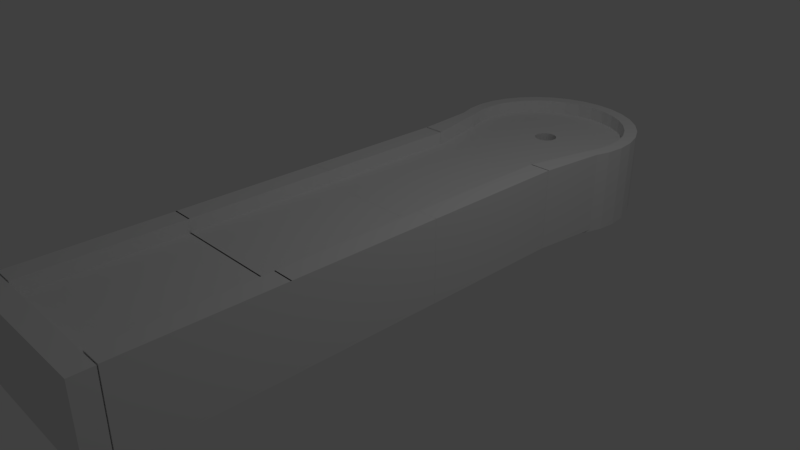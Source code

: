 # Source: hole1.blend  (saved by Blender 2.78.0; exported with 4.5.12 LTS)
import bpy
from mathutils import Matrix  # noqa: F401  (used for matrix-valued properties, if any)

bpy.ops.wm.read_factory_settings(use_empty=True)
scene = bpy.context.scene
scene.name = 'Scene'

# ---- collections
col_collection_1 = bpy.data.collections.new('Collection 1'); scene.collection.children.link(col_collection_1)

# ---- world
world_world = bpy.data.worlds.new('World'); scene.world = world_world
world_world.color = (0.05088, 0.05088, 0.05088)
world_world.use_sun_shadow = False
world_world.sun_shadow_jitter_overblur = 0.0
world_world.cycles.sampling_method = 'MANUAL'

# ---- cameras
cam_camera = bpy.data.cameras.new('Camera')
cam_camera.clip_end = 100.0
cam_camera.lens = 35.0
cam_camera.sensor_width = 32.0
cam_camera.sensor_height = 18.0
cam_camera.ortho_scale = 7.314
cam_camera.dof.focus_distance = 0.0
cam_camera.dof.aperture_fstop = 128.0

# ---- lights
light_lamp = bpy.data.lights.new('Lamp', 'POINT')
light_lamp.transmission_factor = 0.0
light_lamp.cutoff_distance = 30.0
light_lamp.energy = 100.0
light_lamp.shadow_buffer_clip_start = 1.001
light_lamp.shadow_soft_size = 0.1
light_lamp.shadow_maximum_resolution = 0.006
light_lamp.use_absolute_resolution = True

# ---- meshes
me_cube_003 = bpy.data.meshes.new('Cube.003')
me_cube_003.from_pydata([(-2.659, 4.977, -0.08461), (-0.9887, 4.977, -0.08461), (-2.659, 4.997, -0.08461), (-0.9887, 4.997, -0.08461), (-0.9986, 4.973, -1.0), (-0.9986, 4.973, 0.09467), (-0.7875, 5.873, -1.0), (-0.7875, 5.873, 0.09467), (-0.7228, 4.973, -1.0), (-0.7228, 4.973, 0.09467), (-0.62, 5.873, -1.0), (-0.62, 5.873, 0.09467), (-2.872, 4.973, -1.0), (-2.872, 4.973, 0.09467), (-2.949, 5.873, -1.0), (-2.949, 5.873, 0.09467), (-2.596, 4.973, -1.0), (-2.596, 4.973, 0.09467), (-2.789, 5.873, -1.0), (-2.789, 5.873, 0.09467), (-1.791, 7.545, -1.028), (-1.791, 7.373, 0.09194), (-1.547, 7.521, -1.028), (-1.581, 7.352, 0.09194), (-1.313, 7.45, -1.028), (-1.378, 7.291, 0.09194), (-1.097, 7.334, -1.028), (-1.192, 7.191, 0.09194), (-0.9072, 7.179, -1.028), (-1.028, 7.057, 0.09194), (-0.7517, 6.989, -1.028), (-0.8944, 6.894, 0.09194), (-0.6362, 6.773, -1.028), (-0.7947, 6.707, 0.09194), (-0.5651, 6.539, -1.028), (-0.7334, 6.505, 0.09194), (-0.5411, 6.295, -1.028), (-0.7126, 6.295, 0.09194), (-0.5651, 6.051, -1.028), (-0.7334, 6.084, 0.09194), (-0.6362, 5.816, -1.028), (-0.7835, 5.882, 0.09194), (-0.7517, 5.6, -1.028), (-0.8288, 5.696, -0.0879), (-0.9072, 5.411, -1.028), (-1.028, 5.532, -0.0879), (-1.097, 5.255, -1.028), (-1.192, 5.398, -0.0879), (-1.313, 5.14, -1.028), (-1.378, 5.298, -0.0879), (-1.547, 5.069, -1.028), (-1.581, 5.237, -0.0879), (-1.791, 5.045, -1.028), (-1.791, 5.216, -0.0879), (-2.035, 5.069, -1.028), (-2.001, 5.237, -0.0879), (-2.269, 5.14, -1.028), (-2.204, 5.298, -0.0879), (-2.486, 5.255, -1.028), (-2.39, 5.398, -0.0879), (-2.675, 5.411, -1.028), (-2.554, 5.532, -0.0879), (-2.83, 5.6, -1.028), (-2.754, 5.696, -0.0879), (-2.946, 5.816, -1.028), (-2.794, 5.876, 0.09194), (-3.017, 6.051, -1.028), (-2.849, 6.084, 0.09194), (-3.041, 6.295, -1.028), (-2.869, 6.295, 0.09194), (-3.017, 6.539, -1.028), (-2.849, 6.505, 0.09194), (-2.946, 6.773, -1.028), (-2.787, 6.707, 0.09194), (-2.83, 6.989, -1.028), (-2.688, 6.894, 0.09194), (-2.675, 7.179, -1.028), (-2.554, 7.057, 0.09194), (-2.486, 7.334, -1.028), (-2.39, 7.191, 0.09194), (-2.269, 7.45, -1.028), (-2.204, 7.291, 0.09194), (-2.035, 7.521, -1.028), (-2.001, 7.352, 0.09194), (-1.547, 7.521, 0.09194), (-1.791, 7.545, 0.09194), (-1.313, 7.45, 0.09194), (-1.097, 7.334, 0.09194), (-0.9072, 7.179, 0.09194), (-0.7517, 6.989, 0.09194), (-0.6362, 6.773, 0.09194), (-0.5651, 6.539, 0.09194), (-0.5411, 6.295, 0.09194), (-0.5651, 6.051, 0.09194), (-0.6362, 5.816, 0.09194), (-0.7517, 5.6, -0.0879), (-0.9072, 5.411, -0.0879), (-1.097, 5.255, -0.0879), (-1.313, 5.14, -0.0879), (-1.547, 5.069, -0.0879), (-1.791, 5.045, -0.0879), (-2.035, 5.069, -0.0879), (-2.269, 5.14, -0.0879), (-2.486, 5.255, -0.0879), (-2.675, 5.411, -0.0879), (-2.83, 5.6, -0.0879), (-2.946, 5.816, 0.09194), (-3.017, 6.051, 0.09194), (-3.041, 6.295, 0.09194), (-3.017, 6.539, 0.09194), (-2.946, 6.773, 0.09194), (-2.83, 6.989, 0.09194), (-2.675, 7.179, 0.09194), (-2.486, 7.334, 0.09194), (-2.269, 7.45, 0.09194), (-2.035, 7.521, 0.09194), (-1.581, 7.352, 0.09194), (-1.791, 7.373, 0.09194), (-1.378, 7.291, 0.09194), (-1.192, 7.191, 0.09194), (-1.028, 7.057, 0.09194), (-0.8944, 6.894, 0.09194), (-0.7947, 6.707, 0.09194), (-0.7334, 6.505, 0.09194), (-0.7126, 6.295, 0.09194), (-0.7334, 6.084, 0.09194), (-0.785, 5.882, 0.09194), (-0.8944, 5.696, 0.09194), (-1.028, 5.532, 0.09194), (-1.192, 5.398, 0.09194), (-1.378, 5.298, 0.09194), (-1.581, 5.237, 0.09194), (-1.791, 5.216, 0.09194), (-2.001, 5.237, 0.09194), (-2.204, 5.298, 0.09194), (-2.39, 5.398, 0.09194), (-2.554, 5.532, 0.09194), (-2.688, 5.696, 0.09194), (-2.792, 5.876, 0.09194), (-2.849, 6.084, 0.09194), (-2.869, 6.295, 0.09194), (-2.849, 6.505, 0.09194), (-2.787, 6.707, 0.09194), (-2.688, 6.894, 0.09194), (-2.554, 7.057, 0.09194), (-2.39, 7.191, 0.09194), (-2.204, 7.291, 0.09194), (-2.001, 7.352, 0.09194), (-1.762, 6.441, -0.09174), (-1.791, 6.444, -0.09174), (-1.734, 6.433, -0.09174), (-1.708, 6.419, -0.09174), (-1.686, 6.4, -0.09174), (-1.667, 6.378, -0.09174), (-1.653, 6.352, -0.09174), (-1.645, 6.324, -0.09174), (-1.642, 6.295, -0.09174), (-1.645, 6.266, -0.09174), (-1.653, 6.238, -0.09174), (-1.667, 6.212, -0.09174), (-1.686, 6.189, -0.09174), (-1.708, 6.171, -0.09174), (-1.734, 6.157, -0.09174), (-1.762, 6.148, -0.09174), (-1.791, 6.146, -0.09174), (-1.82, 6.148, -0.09174), (-1.848, 6.157, -0.09174), (-1.874, 6.171, -0.09174), (-1.897, 6.189, -0.09174), (-1.915, 6.212, -0.09174), (-1.929, 6.238, -0.09174), (-1.937, 6.266, -0.09174), (-1.94, 6.295, -0.09174), (-1.937, 6.324, -0.09174), (-1.929, 6.352, -0.09174), (-1.915, 6.378, -0.09174), (-1.897, 6.4, -0.09174), (-1.874, 6.419, -0.09174), (-1.848, 6.433, -0.09174), (-1.82, 6.441, -0.09174), (-1.581, 7.352, -0.09174), (-1.791, 7.373, -0.09174), (-1.378, 7.291, -0.09174), (-1.192, 7.191, -0.09174), (-1.028, 7.057, -0.09174), (-0.8944, 6.894, -0.09174), (-0.7947, 6.707, -0.09174), (-0.7334, 6.505, -0.09174), (-0.7126, 6.295, -0.09174), (-0.7334, 6.084, -0.09174), (-0.7804, 5.882, -0.09174), (-0.832, 5.696, -0.09174), (-1.028, 5.532, -0.09174), (-1.192, 5.398, -0.09174), (-1.378, 5.298, -0.09174), (-1.581, 5.237, -0.09174), (-1.791, 5.216, -0.09174), (-2.001, 5.237, -0.09174), (-2.204, 5.298, -0.09174), (-2.39, 5.398, -0.09174), (-2.554, 5.532, -0.09174), (-2.755, 5.696, -0.09174), (-2.795, 5.882, -0.09174), (-2.849, 6.084, -0.09174), (-2.869, 6.295, -0.09174), (-2.849, 6.505, -0.09174), (-2.787, 6.707, -0.09174), (-2.688, 6.894, -0.09174), (-2.554, 7.057, -0.09174), (-2.39, 7.191, -0.09174), (-2.204, 7.291, -0.09174), (-2.001, 7.352, -0.09174), (-1.762, 6.441, -0.585), (-1.791, 6.444, -0.585), (-1.734, 6.433, -0.585), (-1.708, 6.419, -0.585), (-1.686, 6.4, -0.585), (-1.667, 6.378, -0.585), (-1.653, 6.352, -0.585), (-1.645, 6.324, -0.585), (-1.642, 6.295, -0.585), (-1.645, 6.266, -0.585), (-1.653, 6.238, -0.585), (-1.667, 6.212, -0.585), (-1.686, 6.189, -0.585), (-1.708, 6.171, -0.585), (-1.734, 6.157, -0.585), (-1.762, 6.148, -0.585), (-1.791, 6.146, -0.585), (-1.82, 6.148, -0.585), (-1.848, 6.157, -0.585), (-1.874, 6.171, -0.585), (-1.897, 6.189, -0.585), (-1.915, 6.212, -0.585), (-1.929, 6.238, -0.585), (-1.937, 6.266, -0.585), (-1.94, 6.295, -0.585), (-1.937, 6.324, -0.585), (-1.929, 6.352, -0.585), (-1.915, 6.378, -0.585), (-1.897, 6.4, -0.585), (-1.874, 6.419, -0.585), (-1.848, 6.433, -0.585), (-1.82, 6.441, -0.585), (-2.596, 4.973, -0.08324), (-2.661, 4.973, -0.08319), (-2.772, 4.973, -0.08311), (-2.709, 4.973, -0.1603), (-0.9986, 4.973, -0.08975), (-0.9354, 4.973, -0.09305), (-1.001, 0.9842, -1.0), (-1.001, 0.9842, 0.09467), (-1.001, 2.984, -1.0), (-1.001, 2.984, 0.09467), (-0.7249, 0.9842, -1.0), (-0.7249, 0.9842, 0.09467), (-0.7249, 2.984, -1.0), (-0.7249, 2.984, 0.09467), (-2.877, 0.9842, -1.0), (-2.877, 0.9842, 0.09467), (-2.877, 2.984, -1.0), (-2.877, 2.984, 0.09467), (-2.601, 0.9842, -1.0), (-2.601, 0.9842, 0.09467), (-2.601, 2.984, -1.0), (-2.601, 2.984, 0.09467), (-2.631, 0.9829, -0.07878), (-0.9609, 0.9829, -0.07878), (-2.631, 2.983, -0.07878), (-0.9609, 2.983, -0.07878), (-1.0, 2.983, -1.0), (-1.0, 2.983, 0.09467), (-1.0, 4.983, -1.0), (-1.0, 4.983, 0.09467), (-0.7242, 2.983, -1.0), (-0.7242, 2.983, 0.09467), (-0.7242, 4.983, -1.0), (-0.7242, 4.983, 0.09467), (-2.876, 2.983, -1.0), (-2.876, 2.983, 0.09467), (-2.876, 4.983, -1.0), (-2.876, 4.983, 0.09467), (-2.6, 2.983, -1.0), (-2.6, 2.983, 0.09467), (-2.6, 4.983, -1.0), (-2.6, 4.983, 0.09467), (-2.63, 2.982, -0.07878), (-0.9602, 2.982, -0.07878), (-2.63, 4.982, -0.07878), (-0.9602, 4.982, -0.07878), (-0.7269, -1.288, -1.007), (-0.7269, -1.288, 0.08751), (-2.867, -1.288, -1.007), (-2.867, -1.288, 0.08751), (-0.7269, -1.012, -1.007), (-0.7269, -1.012, 0.08751), (-2.867, -1.012, -1.007), (-2.867, -1.012, 0.08751), (-1.0, -1.0, -1.0), (-1.0, -1.0, 0.09467), (-1.0, 1.0, -1.0), (-1.0, 1.0, 0.09467), (-0.7242, -1.0, -1.0), (-0.7242, -1.0, 0.09467), (-0.7242, 1.0, -1.0), (-0.7242, 1.0, 0.09467), (-2.876, -1.0, -1.0), (-2.876, -1.0, 0.09467), (-2.876, 1.0, -1.0), (-2.876, 1.0, 0.09467), (-2.6, -1.0, -1.0), (-2.6, -1.0, 0.09467), (-2.6, 1.0, -1.0), (-2.6, 1.0, 0.09467), (-2.63, -1.001, -0.07878), (-0.9602, -1.001, -0.07878), (-2.63, 0.9987, -0.07878), (-0.9602, 0.9987, -0.07878)], [(246, 13)], [(0, 1, 3, 2), (4, 248, 5, 7, 6), (6, 7, 11, 10), (10, 11, 9, 8), (8, 9, 249, 248, 4), (6, 10, 8, 4), (11, 7, 5, 9), (12, 13, 15, 14), (14, 15, 19, 18), (18, 19, 17, 244, 16), (16, 244, 17, 13, 12), (14, 18, 16, 12), (19, 15, 13, 17), (20, 85, 84, 22), (22, 84, 86, 24), (24, 86, 87, 26), (26, 87, 88, 28), (28, 88, 89, 30), (30, 89, 90, 32), (32, 90, 91, 34), (34, 91, 92, 36), (36, 92, 93, 38), (38, 93, 94, 40), (40, 94, 95, 42), (42, 95, 96, 44), (44, 96, 97, 46), (46, 97, 98, 48), (48, 98, 99, 50), (50, 99, 100, 52), (52, 100, 101, 54), (54, 101, 102, 56), (56, 102, 103, 58), (58, 103, 104, 60), (60, 104, 105, 62), (62, 105, 106, 64), (64, 106, 107, 66), (66, 107, 108, 68), (68, 108, 109, 70), (70, 109, 110, 72), (72, 110, 111, 74), (74, 111, 112, 76), (76, 112, 113, 78), (78, 113, 114, 80), (80, 114, 115, 82), (82, 115, 85, 20), (20, 22, 24, 26, 28, 30, 32, 34, 36, 38, 40, 42, 44, 46, 48, 50, 52, 54, 56, 58, 60, 62, 64, 66, 68, 70, 72, 74, 76, 78, 80, 82), (21, 23, 84, 85), (23, 25, 86, 84), (25, 27, 87, 86), (27, 29, 88, 87), (29, 31, 89, 88), (31, 33, 90, 89), (33, 35, 91, 90), (35, 37, 92, 91), (37, 39, 93, 92), (39, 41, 94, 93), (41, 43, 95, 94), (3, 95, 96, 97, 98, 99, 100, 101, 102, 103, 104, 105, 2), (63, 65, 106, 105), (65, 67, 107, 106), (67, 69, 108, 107), (69, 71, 109, 108), (71, 73, 110, 109), (73, 75, 111, 110), (75, 77, 112, 111), (77, 79, 113, 112), (79, 81, 114, 113), (81, 83, 115, 114), (83, 21, 85, 115), (71, 69, 140, 141), (73, 71, 141, 142), (75, 73, 142, 143), (23, 21, 117, 116), (77, 75, 143, 144), (25, 23, 116, 118), (79, 77, 144, 145), (27, 25, 118, 119), (81, 79, 145, 146), (29, 27, 119, 120), (83, 81, 146, 147), (31, 29, 120, 121), (21, 83, 147, 117), (33, 31, 121, 122), (35, 33, 122, 123), (37, 35, 123, 124), (39, 37, 124, 125), (67, 65, 138, 139), (41, 39, 125, 126), (69, 67, 139, 140), (168, 167, 231, 232), (116, 117, 181, 180), (144, 143, 207, 208), (118, 116, 180, 182), (145, 144, 208, 209), (119, 118, 182, 183), (146, 145, 209, 210), (120, 119, 183, 184), (147, 146, 210, 211), (121, 120, 184, 185), (117, 147, 211, 181), (122, 121, 185, 186), (123, 122, 186, 187), (124, 123, 187, 188), (125, 124, 188, 189), (139, 138, 202, 203), (126, 125, 189, 190), (140, 139, 203, 204), (141, 140, 204, 205), (142, 141, 205, 206), (143, 142, 206, 207), (149, 148, 180, 181), (148, 150, 182, 180), (150, 151, 183, 182), (151, 152, 184, 183), (152, 153, 185, 184), (153, 154, 186, 185), (154, 155, 187, 186), (155, 156, 188, 187), (156, 157, 189, 188), (157, 158, 190, 189), (158, 159, 191, 190), (159, 160, 192, 191), (160, 161, 193, 192), (161, 162, 194, 193), (162, 163, 195, 194), (163, 164, 196, 195), (164, 165, 197, 196), (165, 166, 198, 197), (166, 167, 199, 198), (167, 168, 200, 199), (168, 169, 201, 200), (169, 170, 202, 201), (170, 171, 203, 202), (171, 172, 204, 203), (172, 173, 205, 204), (173, 174, 206, 205), (174, 175, 207, 206), (175, 176, 208, 207), (176, 177, 209, 208), (177, 178, 210, 209), (178, 179, 211, 210), (179, 149, 181, 211), (212, 213, 243, 242, 241, 240, 239, 238, 237, 236, 235, 234, 233, 232, 231, 230, 229, 228, 227, 226, 225, 224, 223, 222, 221, 220, 219, 218, 217, 216, 215, 214), (155, 154, 218, 219), (169, 168, 232, 233), (156, 155, 219, 220), (170, 169, 233, 234), (157, 156, 220, 221), (171, 170, 234, 235), (158, 157, 221, 222), (172, 171, 235, 236), (159, 158, 222, 223), (173, 172, 236, 237), (160, 159, 223, 224), (174, 173, 237, 238), (161, 160, 224, 225), (175, 174, 238, 239), (162, 161, 225, 226), (148, 149, 213, 212), (176, 175, 239, 240), (163, 162, 226, 227), (150, 148, 212, 214), (177, 176, 240, 241), (164, 163, 227, 228), (151, 150, 214, 215), (178, 177, 241, 242), (165, 164, 228, 229), (152, 151, 215, 216), (179, 178, 242, 243), (166, 165, 229, 230), (153, 152, 216, 217), (149, 179, 243, 213), (167, 166, 230, 231), (154, 153, 217, 218), (43, 45, 47, 49, 51, 53, 55, 57, 59, 61, 63, 105, 104, 103, 102, 101, 100, 99, 98, 97, 96, 95), (16, 4, 248, 244), (248, 249, 9, 5), (250, 251, 253, 252), (252, 253, 257, 256), (256, 257, 255, 254), (254, 255, 251, 250), (252, 256, 254, 250), (257, 253, 251, 255), (258, 259, 261, 260), (260, 261, 265, 264), (264, 265, 263, 262), (262, 263, 259, 258), (260, 264, 262, 258), (265, 261, 259, 263), (266, 267, 269, 268), (270, 271, 273, 272), (272, 273, 277, 276), (276, 277, 275, 274), (274, 275, 271, 270), (272, 276, 274, 270), (277, 273, 271, 275), (278, 279, 281, 280), (280, 281, 285, 284), (284, 285, 283, 282), (282, 283, 279, 278), (280, 284, 282, 278), (285, 281, 279, 283), (286, 287, 289, 288), (290, 291, 293, 292), (292, 293, 297, 296), (296, 297, 295, 294), (294, 295, 291, 290), (292, 296, 294, 290), (297, 293, 291, 295), (298, 299, 301, 300), (300, 301, 305, 304), (304, 305, 303, 302), (302, 303, 299, 298), (300, 304, 302, 298), (305, 301, 299, 303), (306, 307, 309, 308), (308, 309, 313, 312), (312, 313, 311, 310), (310, 311, 307, 306), (308, 312, 310, 306), (313, 309, 307, 311), (314, 315, 317, 316)])
me_cube_003.use_remesh_preserve_volume = False
me_cube_003.use_remesh_preserve_attributes = False
me_cube_003.use_mirror_vertex_groups = False
me_cube_003.update()

# ---- objects
ob_lamp = bpy.data.objects.new('Lamp', light_lamp)
ob_camera = bpy.data.objects.new('Camera', cam_camera)
ob_cube_001 = bpy.data.objects.new('Cube.001', me_cube_003)

# ---- transforms, parenting, visibility, modifiers, constraints
ob_lamp.location = (4.076, 1.005, 5.904)
ob_lamp.rotation_euler = (0.6503, 0.05522, 1.866)
ob_lamp.lock_rotations_4d = False
ob_lamp.empty_display_type = 'ARROWS'
ob_lamp.color = (0.0, 0.0, 0.0, 0.0)
ob_lamp.lineart.crease_threshold = 0.0
ob_camera.location = (7.481, -6.508, 5.344)
ob_camera.rotation_euler = (1.109, 0.0, 0.8149)
ob_camera.lock_rotations_4d = False
ob_camera.empty_display_type = 'ARROWS'
ob_camera.color = (0.0, 0.0, 0.0, 0.0)
ob_camera.display_type = 'WIRE'
ob_camera.lineart.crease_threshold = 0.0
ob_cube_001.location = (2.152, -3.234, 0.9973)
ob_cube_001.lineart.crease_threshold = 0.0

# ---- collection membership
col_collection_1.objects.link(ob_lamp)
col_collection_1.objects.link(ob_camera)
col_collection_1.objects.link(ob_cube_001)

# ---- scene / render settings (as saved in the file)
scene.camera = ob_camera
scene.frame_start = 1; scene.frame_end = 250; scene.frame_set(1)
scene.render.engine = 'BLENDER_EEVEE_NEXT'
scene.render.resolution_percentage = 50
scene.render.dither_intensity = 0.0
scene.cycles.use_denoising = False
scene.cycles.samples = 128
scene.cycles.sampling_pattern = 'TABULATED_SOBOL'
scene.cycles.light_sampling_threshold = 0.0
scene.cycles.use_adaptive_sampling = False
scene.cycles.use_light_tree = False
scene.cycles.blur_glossy = 0.0
scene.cycles.sample_clamp_indirect = 0.0
scene.view_settings.view_transform = 'Standard'
bpy.context.view_layer.update()
